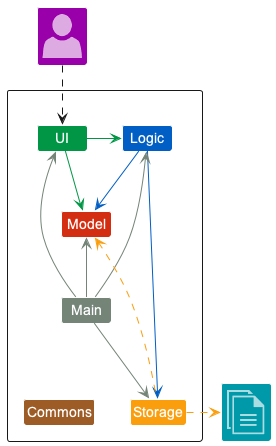

The diagram above was rendered by PlantUML. Its source (embedded in the PNG):
@startuml
!include <office/Concepts/globe_internet>
!include <office/Concepts/documents>
!include <office/Users/user>
!include style.puml

Package " "<<Rectangle>>{
    Class UI UI_COLOR
    Class Logic LOGIC_COLOR
    Class Storage STORAGE_COLOR
    Class Model MODEL_COLOR
    Class Main MAIN_COLOR
    Class Commons COMMONS_COLOR
}

Class "<$user>" as User USER_COLOR
Class "<$documents>" as File IMG_COLOR


UI -[UI_COLOR]> Logic
UI -right[UI_COLOR]-> Model
Logic -[LOGIC_COLOR]-> Storage
Logic -down[LOGIC_COLOR]-> Model
Main -[MAIN_COLOR]-> UI
Main -[MAIN_COLOR]-> Logic
Main -[MAIN_COLOR]-> Storage
Main -up[MAIN_COLOR]-> Model
Main -down[hidden]-> Commons

Storage -up[STORAGE_COLOR].> Model
Storage .right[STORAGE_COLOR].> File
User ..> UI
@enduml